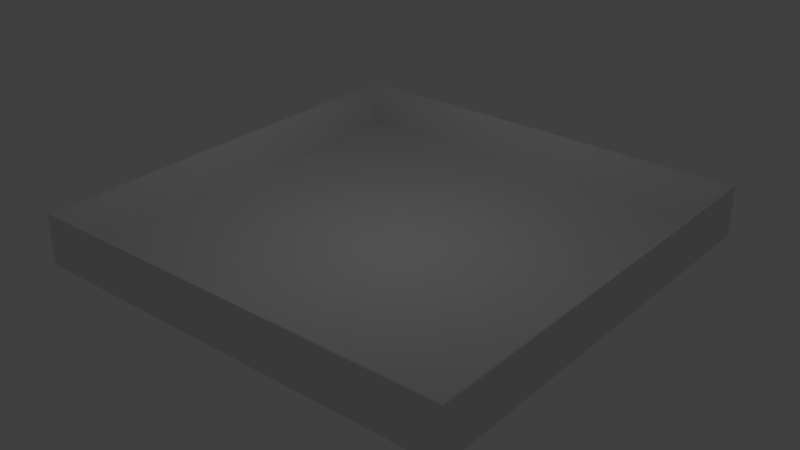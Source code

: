 # Source: tutorial.blend  (saved by Blender 2.69.0; exported with 4.5.12 LTS)
import bpy
from mathutils import Matrix  # noqa: F401  (used for matrix-valued properties, if any)

bpy.ops.wm.read_factory_settings(use_empty=True)
scene = bpy.context.scene
scene.name = 'Scene'

# ---- collections
col_collection_1 = bpy.data.collections.new('Collection 1'); scene.collection.children.link(col_collection_1)
col_collection_10 = bpy.data.collections.new('Collection 10'); scene.collection.children.link(col_collection_10)

# ---- world
world_world = bpy.data.worlds.new('World'); scene.world = world_world
world_world.color = (0.05088, 0.05088, 0.05088)
world_world.use_sun_shadow = False
world_world.sun_shadow_jitter_overblur = 0.0
world_world.cycles.sampling_method = 'MANUAL'
world_world.cycles.sample_map_resolution = 256

# ---- lights
light_sun = bpy.data.lights.new('Sun', 'POINT')
light_sun.transmission_factor = 0.0
light_sun.energy = 200.0
light_sun.shadow_buffer_clip_start = 0.5
light_sun.shadow_soft_size = 0.1
light_sun.shadow_maximum_resolution = 0.006
light_sun.use_absolute_resolution = True
light_sun.cycles.use_multiple_importance_sampling = False

# ---- meshes
me_plane_001 = bpy.data.meshes.new('Plane.001')
me_plane_001.from_pydata([(1.0, -1.0, 0.0), (-1.0, -1.0, 0.0), (1.0, 1.0, 0.0), (-1.0, 1.0, 0.0), (1.0, -1.0, 0.0), (-1.0, -1.0, 0.0), (1.0, 1.0, 0.0), (-1.0, 1.0, 0.0), (1.0, -1.0, 0.2222), (-1.0, -1.0, 0.2222), (1.0, 1.0, 0.2222), (-1.0, 1.0, 0.2222), (1.01, -1.01, -0.01185), (-1.01, -1.01, -0.01185), (1.01, 1.01, -0.01185), (-1.01, 1.01, -0.01185), (1.01, -1.01, -0.0007407), (-1.01, -1.01, -0.0007407), (1.01, 1.01, -0.0007407), (-1.01, 1.01, -0.0007407), (1.01, -1.01, 0.2237), (-1.01, -1.01, 0.2237), (1.01, 1.01, 0.2237), (-1.01, 1.01, 0.2237)], [], [(1, 0, 2, 3), (4, 8, 10, 6), (0, 2, 6, 4), (3, 1, 5, 7), (2, 3, 7, 6), (1, 0, 4, 5), (7, 11, 9, 5), (6, 10, 11, 7), (5, 9, 8, 4), (13, 15, 14, 12), (16, 18, 22, 20), (12, 16, 18, 14), (15, 19, 17, 13), (14, 18, 19, 15), (13, 17, 16, 12), (19, 17, 21, 23), (18, 19, 23, 22), (17, 16, 20, 21), (10, 8, 20, 22), (9, 11, 23, 21), (11, 10, 22, 23), (8, 9, 21, 20)])
_uv = me_plane_001.uv_layers.new(name='UVMap')
_uv.uv.foreach_set('vector', [0.004456, 0.8955, 0.004455, 0.45, 0.45, 0.45, 0.45, 0.8955, 0.599, 0.0, 0.6485, 0.0, 0.6485, 0.4455, 0.599, 0.4455, 0.0, 0.0, 0.0, 0.0, 0.0, 0.0, 0.0, 0.0, 0.0, 0.0, 0.0, 0.0, 0.0, 0.0, 0.0, 0.0, 0.0, 0.0, 0.0, 0.0, 0.0, 0.0, 0.0, 0.0, 0.0, 0.0, 0.0, 0.0, 0.0, 0.0, 0.0, 0.0, 0.5495, 0.4455, 0.5, 0.4455, 0.5, 2.656e-08, 0.5495, 0.0, 0.8955, 0.9, 0.8955, 0.9495, 0.45, 0.9495, 0.45, 0.9, 0.599, 0.4455, 0.5495, 0.4455, 0.5495, 2.656e-08, 0.599, 0.0, 0.9, 0.9, 0.45, 0.9, 0.45, 0.45, 0.9, 0.45, 0.95, 0.9, 0.95, 0.45, 1.0, 0.45, 1.0, 0.9, 0.0, 0.0, 0.0, 0.0, 0.0, 0.0, 0.0, 0.0, 0.0, 0.0, 0.0, 0.0, 0.0, 0.0, 0.0, 0.0, 0.0, 0.0, 0.0, 0.0, 0.0, 0.0, 0.0, 0.0, 0.0, 0.0, 0.0, 0.0, 0.0, 0.0, 0.0, 0.0, 0.45, 0.45, 0.45, 0.0, 0.5, 0.0, 0.5, 0.45, 0.95, 0.45, 0.95, 0.9, 0.9, 0.9, 0.9, 0.45, 0.0, 0.8955, 0.45, 0.8955, 0.45, 0.9455, 0.0, 0.9455, 0.4478, 0.002228, 0.002228, 0.002228, 0.0, 5.311e-08, 0.45, 0.0, 0.002228, 0.4478, 0.4478, 0.4478, 0.45, 0.45, 5.311e-08, 0.45, 0.4478, 0.4478, 0.4478, 0.002228, 0.45, 0.0, 0.45, 0.45, 0.002228, 0.002228, 0.002228, 0.4478, 5.311e-08, 0.45, 0.0, 5.311e-08])
me_plane_001.materials.append(None)
me_plane_001.use_remesh_preserve_volume = False
me_plane_001.use_remesh_preserve_attributes = False
me_plane_001.use_mirror_vertex_groups = False
me_plane_001.update()

# ---- objects
ob_wall = bpy.data.objects.new('Wall', me_plane_001)
ob_sun = bpy.data.objects.new('Sun', light_sun)

# ---- transforms, parenting, visibility, modifiers, constraints
ob_wall.location = (0.0, 0.0, 0.0)
ob_wall.scale = (9.0, 9.0, 9.0)
ob_wall.lineart.crease_threshold = 0.0
ob_sun.location = (0.0, 0.0, 10.0)
ob_sun.lineart.crease_threshold = 0.0

# ---- collection membership
col_collection_1.objects.link(ob_wall)
col_collection_10.objects.link(ob_sun)

# ---- scene / render settings (as saved in the file)
scene.frame_start = 1; scene.frame_end = 250; scene.frame_set(1)
scene.render.engine = 'BLENDER_EEVEE_NEXT'
scene.render.image_settings.compression = 90
scene.render.resolution_percentage = 50
scene.render.dither_intensity = 0.0
scene.cycles.use_denoising = False
scene.cycles.samples = 10
scene.cycles.sampling_pattern = 'TABULATED_SOBOL'
scene.cycles.light_sampling_threshold = 0.0
scene.cycles.use_adaptive_sampling = False
scene.cycles.use_light_tree = False
scene.cycles.blur_glossy = 0.0
scene.cycles.volume_bounces = 1
scene.cycles.pixel_filter_type = 'GAUSSIAN'
scene.cycles.sample_clamp_indirect = 0.0
scene.view_settings.view_transform = 'Standard'
bpy.context.view_layer.update()

# ---- added for rendering (the .blend has no active camera): camera
cam_auto = bpy.data.cameras.new('AutoCamera')
cam_auto.lens = 50.0
cam_auto.sensor_width = 36.0
cam_auto.clip_end = 1000.0
ob_auto_camera = bpy.data.objects.new('AutoCamera', cam_auto)
scene.collection.objects.link(ob_auto_camera)
ob_auto_camera.location = (23.8686, -28.6424, 20.0482)
ob_auto_camera.rotation_euler = (1.09748, -7.21219e-08, 0.694738)
scene.camera = ob_auto_camera
bpy.context.view_layer.update()
